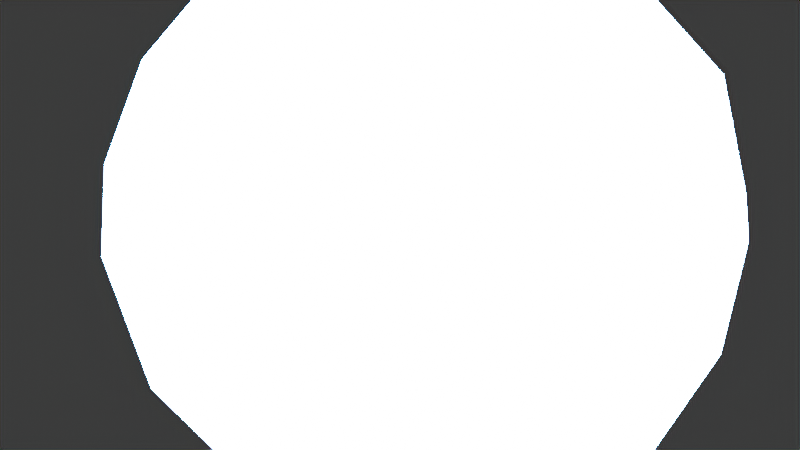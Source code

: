 # Source: Materials.blend  (saved by Blender 4.0.36; exported with 4.5.12 LTS)
import bpy
from mathutils import Matrix  # noqa: F401  (used for matrix-valued properties, if any)

bpy.ops.wm.read_factory_settings(use_empty=True)
scene = bpy.context.scene
scene.name = 'Scene'

# ---- collections
col_collection = bpy.data.collections.new('Collection'); scene.collection.children.link(col_collection)

# ---- materials (node trees are filled in below, after node groups)
mat_my_material_001 = bpy.data.materials.new('My Material.001')
mat_my_material_001.use_transparent_shadow = False

# ---- material node trees
mat_my_material_001.use_nodes = True; mat_my_material_001.node_tree.nodes.clear()
_N = mat_my_material_001.node_tree.nodes; _L = mat_my_material_001.node_tree.links
n0 = _N.new('ShaderNodeOutputMaterial'); n0.name = 'Material Output'; n0.location = (300, 300)
n1 = _N.new('ShaderNodeBsdfPrincipled'); n1.name = 'Principled BSDF'; n1.location = (-256, 458)
n1.inputs[3].default_value = 1.45
n2 = _N.new('ShaderNodeEmission'); n2.name = 'Emission'; n2.location = (67, 297)
n2.inputs[0].default_value = (0.0, 0.3, 1.0, 1.0)
n2.inputs[1].default_value = 500.0
_L.new(n2.outputs[0], n0.inputs[0])
n0.is_active_output = True

# ---- world
world_world = bpy.data.worlds.new('World'); scene.world = world_world
world_world.use_nodes = True; world_world.node_tree.nodes.clear()
_N = world_world.node_tree.nodes; _L = world_world.node_tree.links
n0 = _N.new('ShaderNodeOutputWorld'); n0.name = 'World Output'; n0.location = (300, 300)
n1 = _N.new('ShaderNodeBackground'); n1.name = 'Background'; n1.location = (10, 300)
n1.inputs[0].default_value = (0.05088, 0.05088, 0.05088, 1.0)
_L.new(n1.outputs[0], n0.inputs[0])
n0.is_active_output = True
world_world.color = (0.05088, 0.05088, 0.05088)
world_world.use_sun_shadow = False
world_world.sun_shadow_jitter_overblur = 0.0

# ---- meshes
me_cube_001 = bpy.data.meshes.new('Cube.001')
me_cube_001.from_pydata([(-1.0, -1.0, -1.0), (-1.0, -1.0, 1.0), (-1.0, 1.0, -1.0), (-1.0, 1.0, 1.0), (1.0, -1.0, -1.0), (1.0, -1.0, 1.0), (1.0, 1.0, -1.0), (1.0, 1.0, 1.0)], [], [(0, 1, 3, 2), (2, 3, 7, 6), (6, 7, 5, 4), (4, 5, 1, 0), (2, 6, 4, 0), (7, 3, 1, 5)])
me_cube_001.polygons.foreach_set('use_smooth', [True] * 6)
_uv = me_cube_001.uv_layers.new(name='UVMap')
_uv.uv.foreach_set('vector', [0.375, 0.0, 0.625, 0.0, 0.625, 0.25, 0.375, 0.25, 0.375, 0.25, 0.625, 0.25, 0.625, 0.5, 0.375, 0.5, 0.375, 0.5, 0.625, 0.5, 0.625, 0.75, 0.375, 0.75, 0.375, 0.75, 0.625, 0.75, 0.625, 1.0, 0.375, 1.0, 0.125, 0.5, 0.375, 0.5, 0.375, 0.75, 0.125, 0.75, 0.625, 0.5, 0.875, 0.5, 0.875, 0.75, 0.625, 0.75])
me_cube_001.materials.append(mat_my_material_001)
me_cube_001.update()

# ---- objects
ob_cube = bpy.data.objects.new('Cube', me_cube_001)

# ---- transforms, parenting, visibility, modifiers, constraints
ob_cube.location = (5.0, 0.0, 0.0)
ob_cube.rotation_euler = (0.7854, 0.0, 0.0)
_m = ob_cube.modifiers.new('My Modifier', 'SUBSURF')
_m.levels = 3
_m = ob_cube.modifiers.new('My Displacement', 'DISPLACE')

# ---- collection membership
col_collection.objects.link(ob_cube)

# ---- scene / render settings (as saved in the file)
scene.frame_start = 1; scene.frame_end = 250; scene.frame_set(1)
scene.render.engine = 'BLENDER_EEVEE_NEXT'
scene.cycles.sampling_pattern = 'TABULATED_SOBOL'
scene.eevee.use_raytracing = True
bpy.context.view_layer.update()

# ---- added for rendering (the .blend has no active camera): camera
cam_auto = bpy.data.cameras.new('AutoCamera')
cam_auto.lens = 50.0
cam_auto.sensor_width = 36.0
cam_auto.clip_end = 1000.0
ob_auto_camera = bpy.data.objects.new('AutoCamera', cam_auto)
scene.collection.objects.link(ob_auto_camera)
ob_auto_camera.location = (7.66657, -3.37379, 2.16354)
ob_auto_camera.rotation_euler = (1.09748, -7.21219e-08, 0.694738)
scene.camera = ob_auto_camera
bpy.context.view_layer.update()
